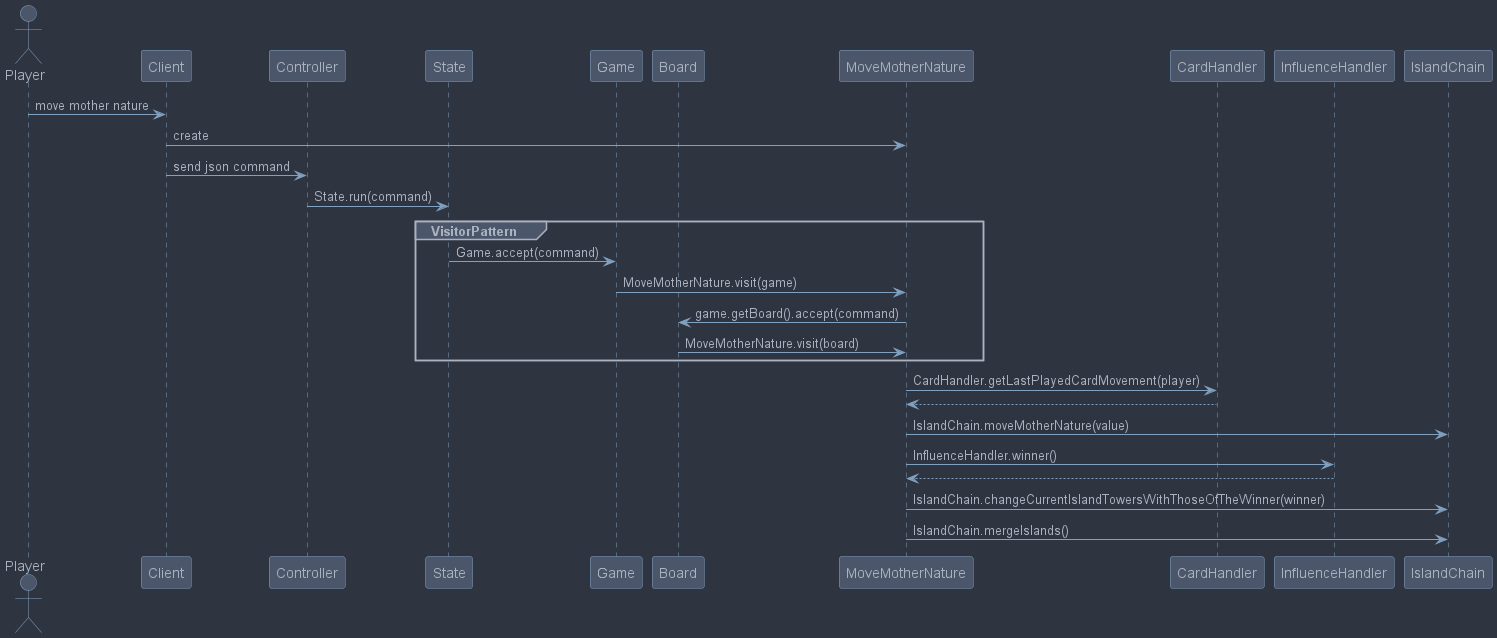

The diagram above was rendered by PlantUML. Its source (embedded in the PNG):
@startuml
skinparam classAttributeIconSize 0
!include skin.puml

actor Player as pl
participant Client as cl
participant Controller as cn

participant State as st
participant Game as gm
participant Board as bd
participant MoveMotherNature as mmn
participant CardHandler as ch
participant InfluenceHandler as ih
participant IslandChain as ic

pl->cl : move mother nature
cl->mmn : create
cl->cn : send json command
cn->st : State.run(command)
group VisitorPattern
    st->gm : Game.accept(command)
    gm->mmn : MoveMotherNature.visit(game)
    mmn->bd : game.getBoard().accept(command)
    bd->mmn : MoveMotherNature.visit(board)
end
mmn->ch : CardHandler.getLastPlayedCardMovement(player)
ch-->mmn
mmn->ic : IslandChain.moveMotherNature(value)
mmn->ih : InfluenceHandler.winner()
ih-->mmn
mmn->ic : IslandChain.changeCurrentIslandTowersWithThoseOfTheWinner(winner)
mmn->ic : IslandChain.mergeIslands()

@enduml